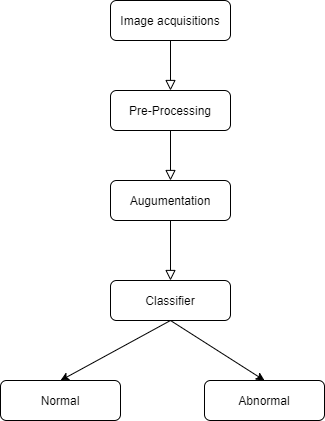

The diagram above was exported from draw.io. Its source (the exported page's mxGraphModel, read from the mxfile embedded in the PNG):
<mxGraphModel dx="593" dy="313" grid="1" gridSize="10" guides="1" tooltips="1" connect="1" arrows="1" fold="1" page="0" pageScale="1" pageWidth="827" pageHeight="1169" background="none" math="0" shadow="0">
  <root>
    <mxCell id="WIyWlLk6GJQsqaUBKTNV-0" />
    <mxCell id="WIyWlLk6GJQsqaUBKTNV-1" parent="WIyWlLk6GJQsqaUBKTNV-0" />
    <mxCell id="WIyWlLk6GJQsqaUBKTNV-2" value="" style="rounded=0;html=1;jettySize=auto;orthogonalLoop=1;fontSize=11;endArrow=block;endFill=0;endSize=8;strokeWidth=1;shadow=0;labelBackgroundColor=none;edgeStyle=orthogonalEdgeStyle;" parent="WIyWlLk6GJQsqaUBKTNV-1" source="WIyWlLk6GJQsqaUBKTNV-3" edge="1">
      <mxGeometry relative="1" as="geometry">
        <mxPoint x="260" y="210" as="targetPoint" />
      </mxGeometry>
    </mxCell>
    <mxCell id="WIyWlLk6GJQsqaUBKTNV-3" value="&lt;p class=&quot;MsoNormal&quot; align=&quot;center&quot;&gt;Image acquisitions&lt;/p&gt;" style="rounded=1;whiteSpace=wrap;html=1;fontSize=12;glass=0;strokeWidth=1;shadow=0;" parent="WIyWlLk6GJQsqaUBKTNV-1" vertex="1">
      <mxGeometry x="200" y="120" width="120" height="40" as="geometry" />
    </mxCell>
    <mxCell id="WIyWlLk6GJQsqaUBKTNV-11" value="&lt;p class=&quot;MsoNormal&quot; align=&quot;center&quot;&gt;Classifier&lt;/p&gt;" style="rounded=1;whiteSpace=wrap;html=1;fontSize=12;glass=0;strokeWidth=1;shadow=0;" parent="WIyWlLk6GJQsqaUBKTNV-1" vertex="1">
      <mxGeometry x="200" y="400" width="120" height="40" as="geometry" />
    </mxCell>
    <mxCell id="WIyWlLk6GJQsqaUBKTNV-12" value="&lt;p class=&quot;MsoNormal&quot; align=&quot;center&quot;&gt;Augumentation&lt;/p&gt;" style="rounded=1;whiteSpace=wrap;html=1;fontSize=12;glass=0;strokeWidth=1;shadow=0;" parent="WIyWlLk6GJQsqaUBKTNV-1" vertex="1">
      <mxGeometry x="200" y="300" width="120" height="40" as="geometry" />
    </mxCell>
    <mxCell id="1MRA6YpkfKPQtMzZiev2-2" value="" style="rounded=0;html=1;jettySize=auto;orthogonalLoop=1;fontSize=11;endArrow=block;endFill=0;endSize=8;strokeWidth=1;shadow=0;labelBackgroundColor=none;edgeStyle=orthogonalEdgeStyle;entryX=0.5;entryY=0;entryDx=0;entryDy=0;startArrow=none;" edge="1" parent="WIyWlLk6GJQsqaUBKTNV-1" source="1MRA6YpkfKPQtMzZiev2-0" target="WIyWlLk6GJQsqaUBKTNV-12">
      <mxGeometry relative="1" as="geometry">
        <mxPoint x="260" y="210" as="sourcePoint" />
        <mxPoint x="270" y="180" as="targetPoint" />
      </mxGeometry>
    </mxCell>
    <mxCell id="1MRA6YpkfKPQtMzZiev2-3" value="&lt;p class=&quot;MsoNormal&quot; align=&quot;center&quot;&gt;Normal&lt;/p&gt;" style="rounded=1;whiteSpace=wrap;html=1;fontSize=12;glass=0;strokeWidth=1;shadow=0;" vertex="1" parent="WIyWlLk6GJQsqaUBKTNV-1">
      <mxGeometry x="90" y="500" width="120" height="40" as="geometry" />
    </mxCell>
    <mxCell id="1MRA6YpkfKPQtMzZiev2-4" value="&lt;p class=&quot;MsoNormal&quot; align=&quot;center&quot;&gt;Abnormal&lt;/p&gt;" style="rounded=1;whiteSpace=wrap;html=1;fontSize=12;glass=0;strokeWidth=1;shadow=0;" vertex="1" parent="WIyWlLk6GJQsqaUBKTNV-1">
      <mxGeometry x="294" y="500" width="120" height="40" as="geometry" />
    </mxCell>
    <mxCell id="1MRA6YpkfKPQtMzZiev2-0" value="&lt;p class=&quot;MsoNormal&quot; align=&quot;center&quot;&gt;Pre-Processing&lt;/p&gt;" style="rounded=1;whiteSpace=wrap;html=1;fontSize=12;glass=0;strokeWidth=1;shadow=0;" vertex="1" parent="WIyWlLk6GJQsqaUBKTNV-1">
      <mxGeometry x="200" y="210" width="120" height="40" as="geometry" />
    </mxCell>
    <mxCell id="1MRA6YpkfKPQtMzZiev2-5" value="" style="rounded=0;html=1;jettySize=auto;orthogonalLoop=1;fontSize=11;endArrow=none;endFill=0;endSize=8;strokeWidth=1;shadow=0;labelBackgroundColor=none;edgeStyle=orthogonalEdgeStyle;entryX=0.5;entryY=0;entryDx=0;entryDy=0;" edge="1" parent="WIyWlLk6GJQsqaUBKTNV-1" target="1MRA6YpkfKPQtMzZiev2-0">
      <mxGeometry relative="1" as="geometry">
        <mxPoint x="260" y="210" as="sourcePoint" />
        <mxPoint x="260" y="320" as="targetPoint" />
      </mxGeometry>
    </mxCell>
    <mxCell id="1MRA6YpkfKPQtMzZiev2-6" value="" style="endArrow=classic;html=1;rounded=0;entryX=0.5;entryY=0;entryDx=0;entryDy=0;" edge="1" parent="WIyWlLk6GJQsqaUBKTNV-1" target="1MRA6YpkfKPQtMzZiev2-4">
      <mxGeometry width="50" height="50" relative="1" as="geometry">
        <mxPoint x="260" y="440" as="sourcePoint" />
        <mxPoint x="310" y="420" as="targetPoint" />
      </mxGeometry>
    </mxCell>
    <mxCell id="1MRA6YpkfKPQtMzZiev2-7" value="" style="endArrow=classic;html=1;rounded=0;entryX=0.5;entryY=0;entryDx=0;entryDy=0;exitX=0.5;exitY=1;exitDx=0;exitDy=0;" edge="1" parent="WIyWlLk6GJQsqaUBKTNV-1" source="WIyWlLk6GJQsqaUBKTNV-11" target="1MRA6YpkfKPQtMzZiev2-3">
      <mxGeometry width="50" height="50" relative="1" as="geometry">
        <mxPoint x="400" y="370" as="sourcePoint" />
        <mxPoint x="450" y="320" as="targetPoint" />
      </mxGeometry>
    </mxCell>
    <mxCell id="1MRA6YpkfKPQtMzZiev2-8" value="" style="rounded=0;html=1;jettySize=auto;orthogonalLoop=1;fontSize=11;endArrow=block;endFill=0;endSize=8;strokeWidth=1;shadow=0;labelBackgroundColor=none;edgeStyle=orthogonalEdgeStyle;entryX=0.5;entryY=0;entryDx=0;entryDy=0;startArrow=none;" edge="1" parent="WIyWlLk6GJQsqaUBKTNV-1" target="WIyWlLk6GJQsqaUBKTNV-11">
      <mxGeometry relative="1" as="geometry">
        <mxPoint x="260" y="340" as="sourcePoint" />
        <mxPoint x="270" y="310" as="targetPoint" />
      </mxGeometry>
    </mxCell>
  </root>
</mxGraphModel>